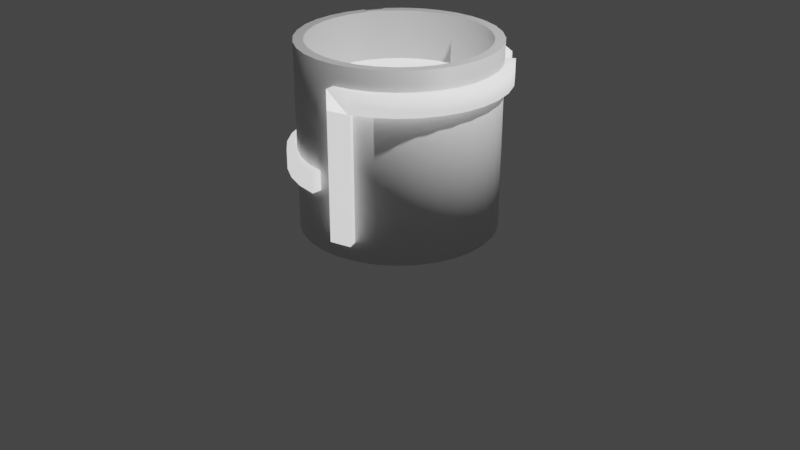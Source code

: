 # Source: bucket.blend  (saved by Blender 2.93.21; exported with 4.5.12 LTS)
import bpy
from mathutils import Matrix  # noqa: F401  (used for matrix-valued properties, if any)

bpy.ops.wm.read_factory_settings(use_empty=True)
scene = bpy.context.scene
scene.name = 'Scene'

# ---- collections
col_collection = bpy.data.collections.new('Collection'); scene.collection.children.link(col_collection)

# ---- materials (node trees are filled in below, after node groups)
mat_dark = bpy.data.materials.new('Dark')
mat_dark.use_transparent_shadow = False
mat_neon = bpy.data.materials.new('Neon')
mat_neon.use_transparent_shadow = False

# ---- material node trees
mat_dark.use_nodes = True; mat_dark.node_tree.nodes.clear()
_N = mat_dark.node_tree.nodes; _L = mat_dark.node_tree.links
n0 = _N.new('ShaderNodeBsdfPrincipled'); n0.name = 'Principled BSDF'; n0.location = (10, 300)
n0.distribution = 'GGX'
n0.subsurface_method = 'BURLEY'
n0.inputs[3].default_value = 1.45
n0.inputs[27].default_value = (0.0, 0.0, 0.0, 1.0)
n0.inputs[28].default_value = 1.0
n1 = _N.new('ShaderNodeOutputMaterial'); n1.name = 'Material Output'; n1.location = (300, 300)
_L.new(n0.outputs[0], n1.inputs[0])
n1.is_active_output = True
mat_neon.use_nodes = True; mat_neon.node_tree.nodes.clear()
_N = mat_neon.node_tree.nodes; _L = mat_neon.node_tree.links
n0 = _N.new('ShaderNodeBsdfPrincipled'); n0.name = 'Principled BSDF'; n0.location = (10, 300)
n0.distribution = 'GGX'
n0.subsurface_method = 'BURLEY'
n0.inputs[3].default_value = 1.45
n0.inputs[28].default_value = 1.0
n1 = _N.new('ShaderNodeOutputMaterial'); n1.name = 'Material Output'; n1.location = (300, 300)
_L.new(n0.outputs[0], n1.inputs[0])
n1.is_active_output = True

# ---- world
world_world = bpy.data.worlds.new('World'); scene.world = world_world
world_world.use_nodes = True; world_world.node_tree.nodes.clear()
_N = world_world.node_tree.nodes; _L = world_world.node_tree.links
n0 = _N.new('ShaderNodeOutputWorld'); n0.name = 'World Output'; n0.location = (300, 300)
n1 = _N.new('ShaderNodeBackground'); n1.name = 'Background'; n1.location = (10, 300)
n1.inputs[0].default_value = (0.05088, 0.05088, 0.05088, 1.0)
_L.new(n1.outputs[0], n0.inputs[0])
n0.is_active_output = True
world_world.color = (0.05088, 0.05088, 0.05088)
world_world.use_sun_shadow = False
world_world.sun_shadow_jitter_overblur = 0.0

# ---- cameras
cam_camera = bpy.data.cameras.new('Camera')
cam_camera.clip_end = 100.0
cam_camera.ortho_scale = 7.314

# ---- lights
light_light = bpy.data.lights.new('Light', 'POINT')
light_light.transmission_factor = 0.0
light_light.energy = 1000.0
light_light.shadow_soft_size = 0.1
light_light.shadow_maximum_resolution = 0.006
light_light.use_absolute_resolution = True

# ---- meshes
me_circle = bpy.data.meshes.new('Circle')
me_circle.from_pydata([(0.0, 1.0, 0.0), (-0.1951, 0.9808, 0.0), (-0.3827, 0.9239, 0.0), (-0.5556, 0.8315, 0.0), (-0.7071, 0.7071, 0.0), (-0.8315, 0.5556, 0.0), (-0.9239, 0.3827, 0.0), (-0.9808, 0.1951, 0.0), (-1.0, -4.371e-08, 0.0), (-0.9808, -0.1951, 0.0), (-0.9239, -0.3827, 0.0), (-0.8315, -0.5556, 0.0), (-0.7071, -0.7071, 0.0), (-0.5556, -0.8315, 0.0), (-0.3827, -0.9239, 0.0), (-0.1951, -0.9808, 0.0), (8.742e-08, -1.0, 0.0), (0.1951, -0.9808, 0.0), (0.3827, -0.9239, 0.0), (0.5556, -0.8315, 0.0), (0.7071, -0.7071, 0.0), (0.8315, -0.5556, 0.0), (0.9239, -0.3827, 0.0), (0.9808, -0.1951, 0.0), (1.0, 1.192e-08, 0.0), (0.9808, 0.1951, 0.0), (0.9239, 0.3827, 0.0), (0.8315, 0.5556, 0.0), (0.7071, 0.7071, 0.0), (0.5556, 0.8315, 0.0), (0.3827, 0.9239, 0.0), (0.1951, 0.9808, 0.0), (-1.397e-09, 0.9, 0.1), (-0.1756, 0.8827, 0.1), (-0.3444, 0.8315, 0.1), (-0.5, 0.7483, 0.1), (-0.6364, 0.6364, 0.1), (-0.7483, 0.5, 0.1), (-0.8315, 0.3444, 0.1), (-0.8827, 0.1756, 0.1), (-0.9, -4.12e-08, 0.1), (-0.8827, -0.1756, 0.1), (-0.8315, -0.3444, 0.1), (-0.7483, -0.5, 0.1), (-0.6364, -0.6364, 0.1), (-0.5, -0.7483, 0.1), (-0.3444, -0.8315, 0.1), (-0.1756, -0.8827, 0.1), (7.728e-08, -0.9, 0.1), (0.1756, -0.8827, 0.1), (0.3444, -0.8315, 0.1), (0.5, -0.7483, 0.1), (0.6364, -0.6364, 0.1), (0.7483, -0.5, 0.1), (0.8315, -0.3444, 0.1), (0.8827, -0.1756, 0.1), (0.9, 8.87e-09, 0.1), (0.8827, 0.1756, 0.1), (0.8315, 0.3444, 0.1), (0.7483, 0.5, 0.1), (0.6364, 0.6364, 0.1), (0.5, 0.7483, 0.1), (0.3444, 0.8315, 0.1), (0.1756, 0.8827, 0.1), (-0.1951, 0.9808, 1.9), (0.0, 1.0, 1.9), (-0.3827, 0.9239, 1.9), (-0.5556, 0.8315, 1.9), (-0.7071, 0.7071, 1.9), (-0.8315, 0.5556, 1.9), (-0.9239, 0.3827, 1.9), (-0.9808, 0.1951, 1.9), (-1.0, -4.371e-08, 1.9), (-0.9808, -0.1951, 1.9), (-0.9239, -0.3827, 1.9), (-0.8315, -0.5556, 1.9), (-0.7071, -0.7071, 1.9), (-0.5556, -0.8315, 1.9), (-0.3827, -0.9239, 1.9), (-0.1951, -0.9808, 1.9), (8.742e-08, -1.0, 1.9), (0.1951, -0.9808, 1.9), (0.3827, -0.9239, 1.9), (0.5556, -0.8315, 1.9), (0.7071, -0.7071, 1.9), (0.8315, -0.5556, 1.9), (0.9239, -0.3827, 1.9), (0.9808, -0.1951, 1.9), (1.0, 1.192e-08, 1.9), (0.9808, 0.1951, 1.9), (0.9239, 0.3827, 1.9), (0.8315, 0.5556, 1.9), (0.7071, 0.7071, 1.9), (0.5556, 0.8315, 1.9), (0.3827, 0.9239, 1.9), (0.1951, 0.9808, 1.9), (-0.1756, 0.8827, 1.9), (-1.397e-09, 0.9, 1.9), (-0.3444, 0.8315, 1.9), (-0.5, 0.7483, 1.9), (-0.6364, 0.6364, 1.9), (-0.7483, 0.5, 1.9), (-0.8315, 0.3444, 1.9), (-0.8827, 0.1756, 1.9), (-0.9, -4.12e-08, 1.9), (-0.8827, -0.1756, 1.9), (-0.8315, -0.3444, 1.9), (-0.7483, -0.5, 1.9), (-0.6364, -0.6364, 1.9), (-0.5, -0.7483, 1.9), (-0.3444, -0.8315, 1.9), (-0.1756, -0.8827, 1.9), (7.728e-08, -0.9, 1.9), (0.1756, -0.8827, 1.9), (0.3444, -0.8315, 1.9), (0.5, -0.7483, 1.9), (0.6364, -0.6364, 1.9), (0.7483, -0.5, 1.9), (0.8315, -0.3444, 1.9), (0.8827, -0.1756, 1.9), (0.9, 8.87e-09, 1.9), (0.8827, 0.1756, 1.9), (0.8315, 0.3444, 1.9), (0.7483, 0.5, 1.9), (0.6364, 0.6364, 1.9), (0.5, 0.7483, 1.9), (0.3444, 0.8315, 1.9), (0.1756, 0.8827, 1.9)], [], [(6, 5, 4, 3, 2, 1, 0, 31, 30, 29, 28, 27, 26, 25, 24, 23, 22, 21, 20, 19, 18, 17, 16, 15, 14, 13, 12, 11, 10, 9, 8, 7), (20, 84, 83, 19), (52, 116, 117, 53), (53, 117, 118, 54), (57, 121, 122, 58), (34, 98, 99, 35), (62, 126, 127, 63), (28, 92, 91, 27), (9, 73, 72, 8), (15, 79, 78, 14), (25, 89, 88, 24), (18, 82, 81, 17), (56, 120, 121, 57), (8, 72, 71, 7), (10, 74, 73, 9), (26, 90, 89, 25), (4, 68, 67, 3), (2, 66, 64, 1), (35, 99, 100, 36), (5, 69, 68, 4), (0, 65, 95, 31), (38, 39, 40, 41, 42, 43, 44, 45, 46, 47, 48, 49, 50, 51, 52, 53, 54, 55, 56, 57, 58, 59, 60, 61, 62, 63, 32, 33, 34, 35, 36, 37), (12, 76, 75, 11), (54, 118, 119, 55), (11, 75, 74, 10), (55, 119, 120, 56), (39, 103, 104, 40), (59, 123, 124, 60), (47, 111, 112, 48), (7, 71, 70, 6), (49, 113, 114, 50), (50, 114, 115, 51), (1, 64, 65, 0), (51, 115, 116, 52), (3, 67, 66, 2), (29, 93, 92, 28), (19, 83, 82, 18), (45, 109, 110, 46), (63, 127, 97, 32), (13, 77, 76, 12), (61, 125, 126, 62), (46, 110, 111, 47), (33, 96, 98, 34), (30, 94, 93, 29), (22, 86, 85, 21), (16, 80, 79, 15), (32, 97, 96, 33), (27, 91, 90, 26), (44, 108, 109, 45), (37, 101, 102, 38), (17, 81, 80, 16), (38, 102, 103, 39), (21, 85, 84, 20), (43, 107, 108, 44), (6, 70, 69, 5), (42, 106, 107, 43), (41, 105, 106, 42), (40, 104, 105, 41), (66, 67, 68, 69, 101, 100, 99, 98, 96, 97, 127, 126, 125, 124, 123, 122, 121, 120, 119, 118, 117, 116, 115, 114, 113, 112, 111, 110, 109, 108, 107, 106, 105, 104, 103, 102, 70, 71, 72, 73, 74, 75, 76, 77, 78, 79, 80, 81, 82, 83, 84, 85, 86, 87, 88, 89, 90, 91, 92, 93, 94, 95, 65, 64), (69, 70, 102, 101), (24, 88, 87, 23), (36, 100, 101, 37), (14, 78, 77, 13), (31, 95, 94, 30), (48, 112, 113, 49), (58, 122, 123, 59), (23, 87, 86, 22), (60, 124, 125, 61)])
me_circle.polygons.foreach_set('use_smooth', [0, 1, 1, 1, 1, 1, 1, 1, 1, 1, 1, 1, 1, 1, 1, 1, 1, 1, 1, 1, 1, 1, 1, 1, 1, 1, 1, 1, 1, 1, 1, 1, 1, 1, 1, 1, 1, 1, 1, 1, 1, 1, 1, 1, 1, 1, 1, 1, 1, 1, 1, 1, 1, 1, 1, 1, 1, 1, 0, 1, 1, 1, 1, 1, 1, 1, 1, 1])
_uv = me_circle.uv_layers.new(name='UVMap')
_uv.uv.foreach_set('vector', [0.0, 0.0, 0.0, 0.0, 0.0, 0.0, 0.0, 0.0, 0.0, 0.0, 0.0, 0.0, 0.0, 0.0, 0.0, 0.0, 0.0, 0.0, 0.0, 0.0, 0.0, 0.0, 0.0, 0.0, 0.0, 0.0, 0.0, 0.0, 0.0, 0.0, 0.0, 0.0, 0.0, 0.0, 0.0, 0.0, 0.0, 0.0, 0.0, 0.0, 0.0, 0.0, 0.0, 0.0, 0.0, 0.0, 0.0, 0.0, 0.0, 0.0, 0.0, 0.0, 0.0, 0.0, 0.0, 0.0, 0.0, 0.0, 0.0, 0.0, 0.0, 0.0, 0.0, 0.0, 0.0, 0.0, 0.0, 0.0, 0.0, 0.0, 0.0, 0.0, 0.0, 0.0, 0.0, 0.0, 0.0, 0.0, 0.0, 0.0, 0.0, 0.0, 0.0, 0.0, 0.0, 0.0, 0.0, 0.0, 0.0, 0.0, 0.0, 0.0, 0.0, 0.0, 0.0, 0.0, 0.0, 0.0, 0.0, 0.0, 0.0, 0.0, 0.0, 0.0, 0.0, 0.0, 0.0, 0.0, 0.0, 0.0, 0.0, 0.0, 0.0, 0.0, 0.0, 0.0, 0.0, 0.0, 0.0, 0.0, 0.0, 0.0, 0.0, 0.0, 0.0, 0.0, 0.0, 0.0, 0.0, 0.0, 0.0, 0.0, 0.0, 0.0, 0.0, 0.0, 0.0, 0.0, 0.0, 0.0, 0.0, 0.0, 0.0, 0.0, 0.0, 0.0, 0.0, 0.0, 0.0, 0.0, 0.0, 0.0, 0.0, 0.0, 0.0, 0.0, 0.0, 0.0, 0.0, 0.0, 0.0, 0.0, 0.0, 0.0, 0.0, 0.0, 0.0, 0.0, 0.0, 0.0, 0.0, 0.0, 0.0, 0.0, 0.0, 0.0, 0.0, 0.0, 0.0, 0.0, 0.0, 0.0, 0.0, 0.0, 0.0, 0.0, 0.0, 0.0, 0.0, 0.0, 0.0, 0.0, 0.0, 0.0, 0.0, 0.0, 0.0, 0.0, 0.0, 0.0, 0.0, 0.0, 0.0, 0.0, 0.0, 0.0, 0.0, 0.0, 0.0, 0.0, 0.0, 0.0, 0.0, 0.0, 0.0, 0.0, 0.0, 0.0, 0.0, 0.0, 0.0, 0.0, 0.0, 0.0, 0.0, 0.0, 0.0, 0.0, 0.0, 0.0, 0.0, 0.0, 0.0, 0.0, 0.0, 0.0, 0.0, 0.0, 0.0, 0.0, 0.0, 0.0, 0.0, 0.0, 0.0, 0.0, 0.0, 0.0, 0.0, 0.0, 0.0, 0.0, 0.0, 0.0, 0.0, 0.0, 0.0, 0.0, 0.0, 0.0, 0.0, 0.0, 0.0, 0.0, 0.0, 0.0, 0.0, 0.0, 0.0, 0.0, 0.0, 0.0, 0.0, 0.0, 0.0, 0.0, 0.0, 0.0, 0.0, 0.0, 0.0, 0.0, 0.0, 0.0, 0.0, 0.0, 0.0, 0.0, 0.0, 0.0, 0.0, 0.0, 0.0, 0.0, 0.0, 0.0, 0.0, 0.0, 0.0, 0.0, 0.0, 0.0, 0.0, 0.0, 0.0, 0.0, 0.0, 0.0, 0.0, 0.0, 0.0, 0.0, 0.0, 0.0, 0.0, 0.0, 0.0, 0.0, 0.0, 0.0, 0.0, 0.0, 0.0, 0.0, 0.0, 0.0, 0.0, 0.0, 0.0, 0.0, 0.0, 0.0, 0.0, 0.0, 0.0, 0.0, 0.0, 0.0, 0.0, 0.0, 0.0, 0.0, 0.0, 0.0, 0.0, 0.0, 0.0, 0.0, 0.0, 0.0, 0.0, 0.0, 0.0, 0.0, 0.0, 0.0, 0.0, 0.0, 0.0, 0.0, 0.0, 0.0, 0.0, 0.0, 0.0, 0.0, 0.0, 0.0, 0.0, 0.0, 0.0, 0.0, 0.0, 0.0, 0.0, 0.0, 0.0, 0.0, 0.0, 0.0, 0.0, 0.0, 0.0, 0.0, 0.0, 0.0, 0.0, 0.0, 0.0, 0.0, 0.0, 0.0, 0.0, 0.0, 0.0, 0.0, 0.0, 0.0, 0.0, 0.0, 0.0, 0.0, 0.0, 0.0, 0.0, 0.0, 0.0, 0.0, 0.0, 0.0, 0.0, 0.0, 0.0, 0.0, 0.0, 0.0, 0.0, 0.0, 0.0, 0.0, 0.0, 0.0, 0.0, 0.0, 0.0, 0.0, 0.0, 0.0, 0.0, 0.0, 0.0, 0.0, 0.0, 0.0, 0.0, 0.0, 0.0, 0.0, 0.0, 0.0, 0.0, 0.0, 0.0, 0.0, 0.0, 0.0, 0.0, 0.0, 0.0, 0.0, 0.0, 0.0, 0.0, 0.0, 0.0, 0.0, 0.0, 0.0, 0.0, 0.0, 0.0, 0.0, 0.0, 0.0, 0.0, 0.0, 0.0, 0.0, 0.0, 0.0, 0.0, 0.0, 0.0, 0.0, 0.0, 0.0, 0.0, 0.0, 0.0, 0.0, 0.0, 0.0, 0.0, 0.0, 0.0, 0.0, 0.0, 0.0, 0.0, 0.0, 0.0, 0.0, 0.0, 0.0, 0.0, 0.0, 0.0, 0.0, 0.0, 0.0, 0.0, 0.0, 0.0, 0.0, 0.0, 0.0, 0.0, 0.0, 0.0, 0.0, 0.0, 0.0, 0.0, 0.0, 0.0, 0.0, 0.0, 0.0, 0.0, 0.0, 0.0, 0.0, 0.0, 0.0, 0.0, 0.0, 0.0, 0.0, 0.0, 0.0, 0.0, 0.0, 0.0, 0.0, 0.0, 0.0, 0.0, 0.0, 0.0, 0.0, 0.0, 0.0, 0.0, 0.0, 0.0, 0.0, 0.0, 0.0, 0.0, 0.0, 0.0, 0.0, 0.0, 0.0, 0.0, 0.0, 0.0, 0.0, 0.0, 0.0, 0.0, 0.0, 0.0, 0.0, 0.0, 0.0, 0.0, 0.0, 0.0, 0.0, 0.0, 0.0, 0.0, 0.0, 0.0, 0.0, 0.0, 0.0, 0.0, 0.0, 0.0, 0.0, 0.0, 0.0, 0.0, 0.0, 0.0, 0.0, 0.0, 0.0, 0.0, 0.0, 0.0, 0.0, 0.0, 0.0, 0.0, 0.0, 0.0, 0.0, 0.0, 0.0, 0.0, 0.0, 0.0, 0.0, 0.0, 0.0, 0.0, 0.0, 0.0, 0.0, 0.0, 0.0, 0.0, 0.0, 0.0, 0.0, 0.0, 0.0, 0.0, 0.0, 0.0, 0.0, 0.0, 0.0, 0.0, 0.0, 0.0, 0.0, 0.0, 0.0, 0.0, 0.0, 0.0, 0.0, 0.0, 0.0, 0.0, 0.0, 0.0, 0.0, 0.0, 0.0, 0.0, 0.0, 0.0, 0.0, 0.0, 0.0, 0.0, 0.0, 0.0, 0.0, 0.0, 0.0, 0.0, 0.0, 0.0, 0.0, 0.0, 0.0, 0.0, 0.0, 0.0, 0.0, 0.0, 0.0, 0.0, 0.0, 0.0, 0.0, 0.0, 0.0, 0.0, 0.0, 0.0, 0.0, 0.0, 0.0, 0.0, 0.0, 0.0, 0.0, 0.0, 0.0, 0.0, 0.0, 0.0, 0.0, 0.0, 0.0, 0.0, 0.0, 0.0, 0.0, 0.0, 0.0, 0.0, 0.0, 0.0, 0.0, 0.0, 0.0, 0.0, 0.0, 0.0, 0.0, 0.0, 0.0, 0.0, 0.0, 0.0, 0.0, 0.0, 0.0, 0.0, 0.0, 0.0, 0.0, 0.0, 0.0, 0.0, 0.0, 0.0, 0.0, 0.0, 0.0, 0.0, 0.0, 0.0, 0.0, 0.0, 0.0, 0.0, 0.0, 0.0, 0.0, 0.0, 0.0, 0.0, 0.0, 0.0, 0.0, 0.0, 0.0, 0.0, 0.0, 0.0, 0.0, 0.0, 0.0, 0.0, 0.0, 0.0, 0.0, 0.0, 0.0, 0.0, 0.0, 0.0, 0.0, 0.0, 0.0, 0.0, 0.0, 0.0, 0.0, 0.0, 0.0, 0.0, 0.0, 0.0, 0.0, 0.0, 0.0])
me_circle.materials.append(mat_dark)
me_circle.use_remesh_fix_poles = True
me_circle.use_remesh_preserve_attributes = False
me_circle.update()
me_circle_001 = bpy.data.meshes.new('Circle.001')
me_circle_001.from_pydata([(0.0, 0.9, 0.0), (-0.1756, 0.8827, 0.0), (-0.3444, 0.8315, 0.0), (-0.5, 0.7483, 0.0), (-0.6364, 0.6364, 0.0), (-0.7483, 0.5, 0.0), (-0.8315, 0.3444, 0.0), (-0.8827, 0.1756, 0.0), (-0.9, -3.934e-08, 0.0), (-0.8827, -0.1756, 0.0), (-0.8315, -0.3444, 0.0), (-0.7483, -0.5, 0.0), (-0.6364, -0.6364, 0.0), (-0.5, -0.7483, 0.0), (-0.3444, -0.8315, 0.0), (-0.1756, -0.8827, 0.0), (7.868e-08, -0.9, 0.0), (0.1756, -0.8827, 0.0), (0.3444, -0.8315, 0.0), (0.5, -0.7483, 0.0), (0.6364, -0.6364, 0.0), (0.7483, -0.5, 0.0), (0.8315, -0.3444, 0.0), (0.8827, -0.1756, 0.0), (0.9, 1.073e-08, 0.0), (0.8827, 0.1756, 0.0), (0.8315, 0.3444, 0.0), (0.7483, 0.5, 0.0), (0.6364, 0.6364, 0.0), (0.5, 0.7483, 0.0), (0.3444, 0.8315, 0.0), (0.1756, 0.8827, 0.0), (-0.1756, 0.8827, 1.3), (0.0, 0.9, 1.3), (-0.3444, 0.8315, 1.3), (-0.5, 0.7483, 1.3), (-0.6364, 0.6364, 1.3), (-0.7483, 0.5, 1.3), (-0.8315, 0.3444, 1.3), (-0.8827, 0.1756, 1.3), (-0.9, -3.934e-08, 1.3), (-0.8827, -0.1756, 1.3), (-0.8315, -0.3444, 1.3), (-0.7483, -0.5, 1.3), (-0.6364, -0.6364, 1.3), (-0.5, -0.7483, 1.3), (-0.3444, -0.8315, 1.3), (-0.1756, -0.8827, 1.3), (7.868e-08, -0.9, 1.3), (0.1756, -0.8827, 1.3), (0.3444, -0.8315, 1.3), (0.5, -0.7483, 1.3), (0.6364, -0.6364, 1.3), (0.7483, -0.5, 1.3), (0.8315, -0.3444, 1.3), (0.8827, -0.1756, 1.3), (0.9, 1.073e-08, 1.3), (0.8827, 0.1756, 1.3), (0.8315, 0.3444, 1.3), (0.7483, 0.5, 1.3), (0.6364, 0.6364, 1.3), (0.5, 0.7483, 1.3), (0.3444, 0.8315, 1.3), (0.1756, 0.8827, 1.3)], [], [(1, 0, 31, 30, 29, 28, 27, 26, 25, 24, 23, 22, 21, 20, 19, 18, 17, 16, 15, 14, 13, 12, 11, 10, 9, 8, 7, 6, 5, 4, 3, 2), (32, 34, 35, 36, 37, 38, 39, 40, 41, 42, 43, 44, 45, 46, 47, 48, 49, 50, 51, 52, 53, 54, 55, 56, 57, 58, 59, 60, 61, 62, 63, 33), (19, 20, 52, 51), (6, 7, 39, 38), (20, 21, 53, 52), (7, 8, 40, 39), (21, 22, 54, 53), (8, 9, 41, 40), (22, 23, 55, 54), (9, 10, 42, 41), (23, 24, 56, 55), (10, 11, 43, 42), (24, 25, 57, 56), (11, 12, 44, 43), (25, 26, 58, 57), (12, 13, 45, 44), (26, 27, 59, 58), (13, 14, 46, 45), (0, 1, 32, 33), (27, 28, 60, 59), (14, 15, 47, 46), (1, 2, 34, 32), (28, 29, 61, 60), (15, 16, 48, 47), (2, 3, 35, 34), (29, 30, 62, 61), (16, 17, 49, 48), (3, 4, 36, 35), (30, 31, 63, 62), (17, 18, 50, 49), (4, 5, 37, 36), (31, 0, 33, 63), (18, 19, 51, 50), (5, 6, 38, 37)])
_uv = me_circle_001.uv_layers.new(name='UVMap')
_uv.uv.foreach_set('vector', [0.0, 0.0, 0.0, 0.0, 0.0, 0.0, 0.0, 0.0, 0.0, 0.0, 0.0, 0.0, 0.0, 0.0, 0.0, 0.0, 0.0, 0.0, 0.0, 0.0, 0.0, 0.0, 0.0, 0.0, 0.0, 0.0, 0.0, 0.0, 0.0, 0.0, 0.0, 0.0, 0.0, 0.0, 0.0, 0.0, 0.0, 0.0, 0.0, 0.0, 0.0, 0.0, 0.0, 0.0, 0.0, 0.0, 0.0, 0.0, 0.0, 0.0, 0.0, 0.0, 0.0, 0.0, 0.0, 0.0, 0.0, 0.0, 0.0, 0.0, 0.0, 0.0, 0.0, 0.0, 0.0, 0.0, 0.0, 0.0, 0.0, 0.0, 0.0, 0.0, 0.0, 0.0, 0.0, 0.0, 0.0, 0.0, 0.0, 0.0, 0.0, 0.0, 0.0, 0.0, 0.0, 0.0, 0.0, 0.0, 0.0, 0.0, 0.0, 0.0, 0.0, 0.0, 0.0, 0.0, 0.0, 0.0, 0.0, 0.0, 0.0, 0.0, 0.0, 0.0, 0.0, 0.0, 0.0, 0.0, 0.0, 0.0, 0.0, 0.0, 0.0, 0.0, 0.0, 0.0, 0.0, 0.0, 0.0, 0.0, 0.0, 0.0, 0.0, 0.0, 0.0, 0.0, 0.0, 0.0, 0.0, 0.0, 0.0, 0.0, 0.0, 0.0, 0.0, 0.0, 0.0, 0.0, 0.0, 0.0, 0.0, 0.0, 0.0, 0.0, 0.0, 0.0, 0.0, 0.0, 0.0, 0.0, 0.0, 0.0, 0.0, 0.0, 0.0, 0.0, 0.0, 0.0, 0.0, 0.0, 0.0, 0.0, 0.0, 0.0, 0.0, 0.0, 0.0, 0.0, 0.0, 0.0, 0.0, 0.0, 0.0, 0.0, 0.0, 0.0, 0.0, 0.0, 0.0, 0.0, 0.0, 0.0, 0.0, 0.0, 0.0, 0.0, 0.0, 0.0, 0.0, 0.0, 0.0, 0.0, 0.0, 0.0, 0.0, 0.0, 0.0, 0.0, 0.0, 0.0, 0.0, 0.0, 0.0, 0.0, 0.0, 0.0, 0.0, 0.0, 0.0, 0.0, 0.0, 0.0, 0.0, 0.0, 0.0, 0.0, 0.0, 0.0, 0.0, 0.0, 0.0, 0.0, 0.0, 0.0, 0.0, 0.0, 0.0, 0.0, 0.0, 0.0, 0.0, 0.0, 0.0, 0.0, 0.0, 0.0, 0.0, 0.0, 0.0, 0.0, 0.0, 0.0, 0.0, 0.0, 0.0, 0.0, 0.0, 0.0, 0.0, 0.0, 0.0, 0.0, 0.0, 0.0, 0.0, 0.0, 0.0, 0.0, 0.0, 0.0, 0.0, 0.0, 0.0, 0.0, 0.0, 0.0, 0.0, 0.0, 0.0, 0.0, 0.0, 0.0, 0.0, 0.0, 0.0, 0.0, 0.0, 0.0, 0.0, 0.0, 0.0, 0.0, 0.0, 0.0, 0.0, 0.0, 0.0, 0.0, 0.0, 0.0, 0.0, 0.0, 0.0, 0.0, 0.0, 0.0, 0.0, 0.0, 0.0, 0.0, 0.0, 0.0, 0.0, 0.0, 0.0, 0.0, 0.0, 0.0, 0.0, 0.0, 0.0, 0.0, 0.0, 0.0, 0.0, 0.0, 0.0, 0.0, 0.0, 0.0, 0.0, 0.0, 0.0, 0.0, 0.0, 0.0, 0.0, 0.0, 0.0, 0.0, 0.0, 0.0, 0.0, 0.0, 0.0, 0.0, 0.0, 0.0, 0.0, 0.0, 0.0, 0.0, 0.0, 0.0, 0.0, 0.0, 0.0, 0.0, 0.0, 0.0, 0.0, 0.0, 0.0, 0.0, 0.0, 0.0, 0.0, 0.0, 0.0, 0.0, 0.0, 0.0, 0.0, 0.0, 0.0, 0.0, 0.0, 0.0, 0.0, 0.0, 0.0, 0.0, 0.0, 0.0, 0.0, 0.0, 0.0, 0.0, 0.0, 0.0, 0.0, 0.0, 0.0, 0.0])
me_circle_001.materials.append(mat_neon)
me_circle_001.use_remesh_fix_poles = True
me_circle_001.use_remesh_preserve_attributes = False
me_circle_001.update()
me_circle_002 = bpy.data.meshes.new('Circle.002')
me_circle_002.from_pydata([(0.0, 1.0, 0.0), (-0.1951, 0.9808, 0.0), (-0.3827, 0.9239, 0.0), (-0.5556, 0.8315, -0.8681), (-0.7071, 0.7071, -0.8681), (-0.8315, 0.5556, -0.8681), (-0.9239, 0.3827, -0.8681), (-0.9808, 0.1951, -0.8681), (-1.0, -4.371e-08, -0.8681), (-0.9808, -0.1951, -0.8681), (-0.9239, -0.3827, -0.8681), (-0.8315, -0.5556, -0.8681), (-0.7071, -0.7071, -0.8681), (-0.5556, -0.8315, -0.8681), (-0.3827, -0.9239, -0.8681), (-0.1951, -0.9808, -0.8681), (8.742e-08, -1.0, -0.8681), (0.1951, -0.9808, 0.0), (0.3827, -0.9239, 0.0), (0.5556, -0.8315, 0.0), (0.7071, -0.7071, 0.0), (0.8315, -0.5556, 0.0), (0.9239, -0.3827, 0.0), (0.9808, -0.1951, 0.0), (1.0, 1.192e-08, 0.0), (0.9808, 0.1951, 0.0), (0.9239, 0.3827, 0.0), (0.8315, 0.5556, 0.0), (0.7071, 0.7071, 0.0), (0.5556, 0.8315, 0.0), (0.3827, 0.9239, 0.0), (0.1951, 0.9808, 0.0), (1.397e-09, 1.1, 0.0), (-0.2146, 1.079, 0.0), (-0.421, 1.016, 0.0), (-0.6111, 0.9146, -0.8681), (-0.7778, 0.7778, -0.8681), (-0.9146, 0.6111, -0.8681), (-1.016, 0.421, -0.8681), (-1.079, 0.2146, -0.8681), (-1.1, -4.622e-08, -0.8681), (-1.079, -0.2146, -0.8681), (-1.016, -0.421, -0.8681), (-0.9146, -0.6111, -0.8681), (-0.7778, -0.7778, -0.8681), (-0.6111, -0.9146, -0.8681), (-0.421, -1.016, -0.8681), (-0.2146, -1.079, -0.8681), (9.756e-08, -1.1, -0.8681), (0.2146, -1.079, 0.0), (0.421, -1.016, 0.0), (0.6111, -0.9146, 0.0), (0.7778, -0.7778, 0.0), (0.9146, -0.6111, 0.0), (1.016, -0.421, 0.0), (1.079, -0.2146, 0.0), (1.1, 1.498e-08, 0.0), (1.079, 0.2146, 0.0), (1.016, 0.421, 0.0), (0.9146, 0.6111, 0.0), (0.7778, 0.7778, 0.0), (0.6111, 0.9146, 0.0), (0.421, 1.016, 0.0), (0.2146, 1.079, 0.0), (-0.1951, 0.9808, 0.2), (0.0, 1.0, 0.2), (-0.3827, 0.9239, 0.2), (-0.5556, 0.8315, -0.6681), (-0.7071, 0.7071, -0.6681), (-0.8315, 0.5556, -0.6681), (-0.9239, 0.3827, -0.6681), (-0.9808, 0.1951, -0.6681), (-1.0, -4.371e-08, -0.6681), (-0.9808, -0.1951, -0.6681), (-0.9239, -0.3827, -0.6681), (-0.8315, -0.5556, -0.6681), (-0.7071, -0.7071, -0.6681), (-0.5556, -0.8315, -0.6681), (-0.3827, -0.9239, -0.6681), (-0.1951, -0.9808, -0.6681), (8.742e-08, -1.0, -0.6681), (0.1951, -0.9808, 0.2), (0.3827, -0.9239, 0.2), (0.5556, -0.8315, 0.2), (0.7071, -0.7071, 0.2), (0.8315, -0.5556, 0.2), (0.9239, -0.3827, 0.2), (0.9808, -0.1951, 0.2), (1.0, 1.192e-08, 0.2), (0.9808, 0.1951, 0.2), (0.9239, 0.3827, 0.2), (0.8315, 0.5556, 0.2), (0.7071, 0.7071, 0.2), (0.5556, 0.8315, 0.2), (0.3827, 0.9239, 0.2), (0.1951, 0.9808, 0.2), (-0.2146, 1.079, 0.2), (1.397e-09, 1.1, 0.2), (-0.421, 1.016, 0.2), (-0.6111, 0.9146, -0.6681), (-0.7778, 0.7778, -0.6681), (-0.9146, 0.6111, -0.6681), (-1.016, 0.421, -0.6681), (-1.079, 0.2146, -0.6681), (-1.1, -4.622e-08, -0.6681), (-1.079, -0.2146, -0.6681), (-1.016, -0.421, -0.6681), (-0.9146, -0.6111, -0.6681), (-0.7778, -0.7778, -0.6681), (-0.6111, -0.9146, -0.6681), (-0.421, -1.016, -0.6681), (-0.2146, -1.079, -0.6681), (9.756e-08, -1.1, -0.6681), (0.2146, -1.079, 0.2), (0.421, -1.016, 0.2), (0.6111, -0.9146, 0.2), (0.7778, -0.7778, 0.2), (0.9146, -0.6111, 0.2), (1.016, -0.421, 0.2), (1.079, -0.2146, 0.2), (1.1, 1.498e-08, 0.2), (1.079, 0.2146, 0.2), (1.016, 0.421, 0.2), (0.9146, 0.6111, 0.2), (0.7778, 0.7778, 0.2), (0.6111, 0.9146, 0.2), (0.421, 1.016, 0.2), (0.2146, 1.079, 0.2), (0.3827, -0.9239, -1.3), (0.1951, -0.9808, -1.3), (0.421, -1.016, -1.3), (0.2146, -1.079, -1.3)], [], [(36, 35, 3, 4, 5, 6, 7, 8, 9, 10, 11, 12, 13, 14, 15, 16, 48, 47, 46, 45, 44, 43, 42, 41, 40, 39, 38, 37), (17, 129, 131, 49), (51, 50, 18, 19, 20, 21, 22, 23, 24, 25, 26, 27, 28, 60, 59, 58, 57, 56, 55, 54, 53, 52), (17, 81, 82, 18, 128, 129), (68, 67, 99, 100, 101, 102, 103, 104, 105, 106, 107, 108, 109, 110, 111, 112, 80, 79, 78, 77, 76, 75, 74, 73, 72, 71, 70, 69), (33, 32, 63, 62, 61, 29, 30, 31, 0, 1, 2, 34), (95, 94, 93, 125, 126, 127, 97, 96, 98, 66, 64, 65), (83, 82, 81, 113, 114, 115, 116, 117, 118, 119, 120, 121, 122, 123, 124, 92, 91, 90, 89, 88, 87, 86, 85, 84), (47, 111, 110, 46), (20, 84, 85, 21), (48, 112, 111, 47), (21, 85, 86, 22), (22, 86, 87, 23), (50, 114, 113, 49), (23, 87, 88, 24), (51, 115, 114, 50), (24, 88, 89, 25), (52, 116, 115, 51), (25, 89, 90, 26), (53, 117, 116, 52), (26, 90, 91, 27), (0, 65, 64, 1), (54, 118, 117, 53), (27, 91, 92, 28), (1, 64, 66, 2), (55, 119, 118, 54), (56, 120, 119, 55), (29, 93, 94, 30), (3, 67, 68, 4), (57, 121, 120, 56), (30, 94, 95, 31), (4, 68, 69, 5), (58, 122, 121, 57), (31, 95, 65, 0), (5, 69, 70, 6), (59, 123, 122, 58), (33, 96, 97, 32), (6, 70, 71, 7), (60, 124, 123, 59), (34, 98, 96, 33), (7, 71, 72, 8), (8, 72, 73, 9), (62, 126, 125, 61), (36, 100, 99, 35), (9, 73, 74, 10), (63, 127, 126, 62), (37, 101, 100, 36), (10, 74, 75, 11), (32, 97, 127, 63), (38, 102, 101, 37), (11, 75, 76, 12), (39, 103, 102, 38), (12, 76, 77, 13), (40, 104, 103, 39), (13, 77, 78, 14), (41, 105, 104, 40), (14, 78, 79, 15), (42, 106, 105, 41), (15, 79, 80, 16), (43, 107, 106, 42), (44, 108, 107, 43), (45, 109, 108, 44), (18, 82, 83, 19), (46, 110, 109, 45), (19, 83, 84, 20), (129, 128, 130, 131), (50, 130, 128, 18), (49, 131, 130, 50), (60, 28, 92, 124), (61, 125, 93, 29), (36, 99, 67, 3, 35), (48, 16, 80, 112), (34, 2, 66, 98), (50, 113, 81, 17, 49)])
me_circle_002.polygons.foreach_set('use_smooth', [True] * 74)
_uv = me_circle_002.uv_layers.new(name='UVMap')
_uv.uv.foreach_set('vector', [0.0, 0.0, 0.0, 0.0, 0.0, 0.0, 0.0, 0.0, 0.0, 0.0, 0.0, 0.0, 0.0, 0.0, 0.0, 0.0, 0.0, 0.0, 0.0, 0.0, 0.0, 0.0, 0.0, 0.0, 0.0, 0.0, 0.0, 0.0, 0.0, 0.0, 0.0, 0.0, 0.0, 0.0, 0.0, 0.0, 0.0, 0.0, 0.0, 0.0, 0.0, 0.0, 0.0, 0.0, 0.0, 0.0, 0.0, 0.0, 0.0, 0.0, 0.0, 0.0, 0.0, 0.0, 0.0, 0.0, 0.0, 0.0, 0.0, 0.0, 0.0, 0.0, 0.0, 0.0, 0.0, 0.0, 0.0, 0.0, 0.0, 0.0, 0.0, 0.0, 0.0, 0.0, 0.0, 0.0, 0.0, 0.0, 0.0, 0.0, 0.0, 0.0, 0.0, 0.0, 0.0, 0.0, 0.0, 0.0, 0.0, 0.0, 0.0, 0.0, 0.0, 0.0, 0.0, 0.0, 0.0, 0.0, 0.0, 0.0, 0.0, 0.0, 0.0, 0.0, 0.0, 0.0, 0.0, 0.0, 0.0, 0.0, 0.0, 0.0, 0.0, 0.0, 0.0, 0.0, 0.0, 0.0, 0.0, 0.0, 0.0, 0.0, 0.0, 0.0, 0.0, 0.0, 0.0, 0.0, 0.0, 0.0, 0.0, 0.0, 0.0, 0.0, 0.0, 0.0, 0.0, 0.0, 0.0, 0.0, 0.0, 0.0, 0.0, 0.0, 0.0, 0.0, 0.0, 0.0, 0.0, 0.0, 0.0, 0.0, 0.0, 0.0, 0.0, 0.0, 0.0, 0.0, 0.0, 0.0, 0.0, 0.0, 0.0, 0.0, 0.0, 0.0, 0.0, 0.0, 0.0, 0.0, 0.0, 0.0, 0.0, 0.0, 0.0, 0.0, 0.0, 0.0, 0.0, 0.0, 0.0, 0.0, 0.0, 0.0, 0.0, 0.0, 0.0, 0.0, 0.0, 0.0, 0.0, 0.0, 0.0, 0.0, 0.0, 0.0, 0.0, 0.0, 0.0, 0.0, 0.0, 0.0, 0.0, 0.0, 0.0, 0.0, 0.0, 0.0, 0.0, 0.0, 0.0, 0.0, 0.0, 0.0, 0.0, 0.0, 0.0, 0.0, 0.0, 0.0, 0.0, 0.0, 0.0, 0.0, 0.0, 0.0, 0.0, 0.0, 0.0, 0.0, 0.0, 0.0, 0.0, 0.0, 0.0, 0.0, 0.0, 0.0, 0.0, 0.0, 0.0, 0.0, 0.0, 0.0, 0.0, 0.0, 0.0, 0.0, 0.0, 0.0, 0.0, 0.0, 0.0, 0.0, 0.0, 0.0, 0.0, 0.0, 0.0, 0.0, 0.0, 0.0, 0.0, 0.0, 0.0, 0.0, 0.0, 0.0, 0.0, 0.0, 0.0, 0.0, 0.0, 0.0, 0.0, 0.0, 0.0, 0.0, 0.0, 0.0, 0.0, 0.0, 0.0, 0.0, 0.0, 0.0, 0.0, 0.0, 0.0, 0.0, 0.0, 0.0, 0.0, 0.0, 0.0, 0.0, 0.0, 0.0, 0.0, 0.0, 0.0, 0.0, 0.0, 0.0, 0.0, 0.0, 0.0, 0.0, 0.0, 0.0, 0.0, 0.0, 0.0, 0.0, 0.0, 0.0, 0.0, 0.0, 0.0, 0.0, 0.0, 0.0, 0.0, 0.0, 0.0, 0.0, 0.0, 0.0, 0.0, 0.0, 0.0, 0.0, 0.0, 0.0, 0.0, 0.0, 0.0, 0.0, 0.0, 0.0, 0.0, 0.0, 0.0, 0.0, 0.0, 0.0, 0.0, 0.0, 0.0, 0.0, 0.0, 0.0, 0.0, 0.0, 0.0, 0.0, 0.0, 0.0, 0.0, 0.0, 0.0, 0.0, 0.0, 0.0, 0.0, 0.0, 0.0, 0.0, 0.0, 0.0, 0.0, 0.0, 0.0, 0.0, 0.0, 0.0, 0.0, 0.0, 0.0, 0.0, 0.0, 0.0, 0.0, 0.0, 0.0, 0.0, 0.0, 0.0, 0.0, 0.0, 0.0, 0.0, 0.0, 0.0, 0.0, 0.0, 0.0, 0.0, 0.0, 0.0, 0.0, 0.0, 0.0, 0.0, 0.0, 0.0, 0.0, 0.0, 0.0, 0.0, 0.0, 0.0, 0.0, 0.0, 0.0, 0.0, 0.0, 0.0, 0.0, 0.0, 0.0, 0.0, 0.0, 0.0, 0.0, 0.0, 0.0, 0.0, 0.0, 0.0, 0.0, 0.0, 0.0, 0.0, 0.0, 0.0, 0.0, 0.0, 0.0, 0.0, 0.0, 0.0, 0.0, 0.0, 0.0, 0.0, 0.0, 0.0, 0.0, 0.0, 0.0, 0.0, 0.0, 0.0, 0.0, 0.0, 0.0, 0.0, 0.0, 0.0, 0.0, 0.0, 0.0, 0.0, 0.0, 0.0, 0.0, 0.0, 0.0, 0.0, 0.0, 0.0, 0.0, 0.0, 0.0, 0.0, 0.0, 0.0, 0.0, 0.0, 0.0, 0.0, 0.0, 0.0, 0.0, 0.0, 0.0, 0.0, 0.0, 0.0, 0.0, 0.0, 0.0, 0.0, 0.0, 0.0, 0.0, 0.0, 0.0, 0.0, 0.0, 0.0, 0.0, 0.0, 0.0, 0.0, 0.0, 0.0, 0.0, 0.0, 0.0, 0.0, 0.0, 0.0, 0.0, 0.0, 0.0, 0.0, 0.0, 0.0, 0.0, 0.0, 0.0, 0.0, 0.0, 0.0, 0.0, 0.0, 0.0, 0.0, 0.0, 0.0, 0.0, 0.0, 0.0, 0.0, 0.0, 0.0, 0.0, 0.0, 0.0, 0.0, 0.0, 0.0, 0.0, 0.0, 0.0, 0.0, 0.0, 0.0, 0.0, 0.0, 0.0, 0.0, 0.0, 0.0, 0.0, 0.0, 0.0, 0.0, 0.0, 0.0, 0.0, 0.0, 0.0, 0.0, 0.0, 0.0, 0.0, 0.0, 0.0, 0.0, 0.0, 0.0, 0.0, 0.0, 0.0, 0.0, 0.0, 0.0, 0.0, 0.0, 0.0, 0.0, 0.0, 0.0, 0.0, 0.0, 0.0, 0.0, 0.0, 0.0, 0.0, 0.0, 0.0, 0.0, 0.0, 0.0, 0.0, 0.0, 0.0, 0.0, 0.0, 0.0, 0.0, 0.0, 0.0, 0.0, 0.0, 0.0, 0.0, 0.0, 0.0, 0.0, 0.0, 0.0, 0.0, 0.0, 0.0, 0.0, 0.0, 0.0, 0.0, 0.0, 0.0, 0.0, 0.0, 0.0, 0.0, 0.0, 0.0, 0.0, 0.0, 0.0, 0.0, 0.0, 0.0, 0.0, 0.0, 0.0, 0.0, 0.0, 0.0, 0.0, 0.0, 0.0, 0.0, 0.0, 0.0, 0.0, 0.0, 0.0, 0.0, 0.0, 0.0, 0.0, 0.0, 0.0, 0.0, 0.0, 0.0, 0.0, 0.0, 0.0, 0.0, 0.0, 0.0, 0.0, 0.0, 0.0, 0.0, 0.0, 0.0, 0.0, 0.0, 0.0, 0.0, 0.0, 0.0, 0.0, 0.0, 0.0, 0.0, 0.0, 0.0, 0.0, 0.0, 0.0, 0.0, 0.0, 0.0, 0.0, 0.0, 0.0, 0.0, 0.0, 0.0, 0.0, 0.0, 0.0, 0.0, 0.0, 0.0, 0.0, 0.0, 0.0, 0.0, 0.0, 0.0, 0.0, 0.0, 0.0, 0.0, 0.0, 0.0, 0.0, 0.0, 0.0, 0.0, 0.0, 0.0, 0.0, 0.0, 0.0, 0.0, 0.0, 0.0, 0.0, 0.0, 0.0, 0.0, 0.0, 0.0, 0.0, 0.0, 0.0, 0.0, 0.0, 0.0, 0.0, 0.0, 0.0, 0.0, 0.0, 0.0, 0.0, 0.0, 0.0, 0.0, 0.0, 0.0, 0.0, 0.0, 0.0, 0.0, 0.0, 0.0, 0.0, 0.0, 0.0, 0.0, 0.0, 0.0, 0.0, 0.0, 0.0, 0.0, 0.0, 0.0, 0.0, 0.0, 0.0, 0.0, 0.0, 0.0, 0.0, 0.0, 0.0, 0.0, 0.0, 0.0, 0.0, 0.0, 0.0, 0.0, 0.0, 0.0, 0.0, 0.0, 0.0, 0.0, 0.0, 0.0, 0.0, 0.0, 0.0, 0.0, 0.0, 0.0, 0.0, 0.0, 0.0, 0.0, 0.0])
me_circle_002.materials.append(mat_neon)
me_circle_002.use_remesh_fix_poles = True
me_circle_002.use_remesh_preserve_attributes = False
me_circle_002.update()

# ---- objects
ob_light = bpy.data.objects.new('Light', light_light)
ob_camera = bpy.data.objects.new('Camera', cam_camera)
ob_can = bpy.data.objects.new('can', me_circle)
ob_paint = bpy.data.objects.new('paint', me_circle_001)
ob_neon = bpy.data.objects.new('Neon', me_circle_002)

# ---- transforms, parenting, visibility, modifiers, constraints
ob_light.location = (4.076, 1.005, 5.904)
ob_light.rotation_euler = (0.6503, 0.05522, 1.866)
ob_light.lock_rotations_4d = False
ob_light.empty_display_type = 'ARROWS'
ob_light.color = (0.0, 0.0, 0.0, 0.0)
ob_light.lineart.crease_threshold = 0.0
ob_camera.location = (7.359, -6.926, 4.958)
ob_camera.rotation_euler = (1.109, 0.0, 0.8149)
ob_camera.lock_rotations_4d = False
ob_camera.empty_display_type = 'ARROWS'
ob_camera.color = (0.0, 0.0, 0.0, 0.0)
ob_camera.display_type = 'WIRE'
ob_camera.lineart.crease_threshold = 0.0
ob_can.location = (0.0, 0.0, 0.0)
ob_paint.location = (0.0, 0.0, 0.1)
ob_neon.location = (0.0, 0.0, 1.5)

# ---- collection membership
col_collection.objects.link(ob_light)
col_collection.objects.link(ob_camera)
col_collection.objects.link(ob_can)
col_collection.objects.link(ob_paint)
col_collection.objects.link(ob_neon)

# ---- scene / render settings (as saved in the file)
scene.camera = ob_camera
scene.frame_start = 1; scene.frame_end = 250; scene.frame_set(1)
scene.render.engine = 'BLENDER_EEVEE_NEXT'
scene.cycles.use_denoising = False
scene.cycles.samples = 128
scene.cycles.sampling_pattern = 'TABULATED_SOBOL'
scene.cycles.use_adaptive_sampling = False
scene.cycles.use_light_tree = False
scene.view_settings.view_transform = 'Filmic'
bpy.context.view_layer.update()
